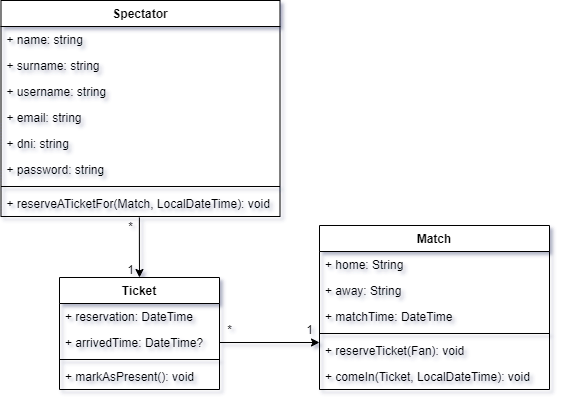

The diagram above was exported from draw.io. Its source (the exported page's mxGraphModel, read from the mxfile embedded in the PNG):
<mxGraphModel dx="1108" dy="393" grid="1" gridSize="10" guides="1" tooltips="1" connect="1" arrows="1" fold="1" page="1" pageScale="1" pageWidth="827" pageHeight="1169" math="0" shadow="0">
  <root>
    <mxCell id="0" />
    <mxCell id="1" parent="0" />
    <mxCell id="WryeNXW7kkVEl4frExfs-42" style="edgeStyle=orthogonalEdgeStyle;rounded=0;orthogonalLoop=1;jettySize=auto;html=1;exitX=0.496;exitY=1.038;exitDx=0;exitDy=0;entryX=0.5;entryY=0;entryDx=0;entryDy=0;startArrow=none;startFill=0;exitPerimeter=0;" parent="1" source="WryeNXW7kkVEl4frExfs-86" target="PAtIMX2tmzlYb6z-X-oG-19" edge="1">
      <mxGeometry relative="1" as="geometry">
        <mxPoint x="90" y="319" as="sourcePoint" />
      </mxGeometry>
    </mxCell>
    <mxCell id="WryeNXW7kkVEl4frExfs-43" value="*" style="text;html=1;align=center;verticalAlign=middle;resizable=0;points=[];autosize=1;strokeColor=none;fillColor=none;" parent="1" vertex="1">
      <mxGeometry x="231" y="297" width="20" height="20" as="geometry" />
    </mxCell>
    <mxCell id="WryeNXW7kkVEl4frExfs-44" value="1" style="text;html=1;align=center;verticalAlign=middle;resizable=0;points=[];autosize=1;strokeColor=none;fillColor=none;" parent="1" vertex="1">
      <mxGeometry x="231" y="340" width="20" height="20" as="geometry" />
    </mxCell>
    <mxCell id="WryeNXW7kkVEl4frExfs-49" value="Spectator" style="swimlane;fontStyle=1;align=center;verticalAlign=top;childLayout=stackLayout;horizontal=1;startSize=26;horizontalStack=0;resizeParent=1;resizeParentMax=0;resizeLast=0;collapsible=1;marginBottom=0;" parent="1" vertex="1">
      <mxGeometry x="111.5" y="81" width="279" height="216" as="geometry" />
    </mxCell>
    <mxCell id="iSi0rcsCu6-kr98nf2bl-5" value="+ name: string" style="text;strokeColor=none;fillColor=none;align=left;verticalAlign=top;spacingLeft=4;spacingRight=4;overflow=hidden;rotatable=0;points=[[0,0.5],[1,0.5]];portConstraint=eastwest;" parent="WryeNXW7kkVEl4frExfs-49" vertex="1">
      <mxGeometry y="26" width="279" height="26" as="geometry" />
    </mxCell>
    <mxCell id="WryeNXW7kkVEl4frExfs-50" value="+ surname: string" style="text;strokeColor=none;fillColor=none;align=left;verticalAlign=top;spacingLeft=4;spacingRight=4;overflow=hidden;rotatable=0;points=[[0,0.5],[1,0.5]];portConstraint=eastwest;" parent="WryeNXW7kkVEl4frExfs-49" vertex="1">
      <mxGeometry y="52" width="279" height="26" as="geometry" />
    </mxCell>
    <mxCell id="iSi0rcsCu6-kr98nf2bl-4" value="+ username: string" style="text;strokeColor=none;fillColor=none;align=left;verticalAlign=top;spacingLeft=4;spacingRight=4;overflow=hidden;rotatable=0;points=[[0,0.5],[1,0.5]];portConstraint=eastwest;" parent="WryeNXW7kkVEl4frExfs-49" vertex="1">
      <mxGeometry y="78" width="279" height="26" as="geometry" />
    </mxCell>
    <mxCell id="WryeNXW7kkVEl4frExfs-52" value="+ email: string" style="text;strokeColor=none;fillColor=none;align=left;verticalAlign=top;spacingLeft=4;spacingRight=4;overflow=hidden;rotatable=0;points=[[0,0.5],[1,0.5]];portConstraint=eastwest;" parent="WryeNXW7kkVEl4frExfs-49" vertex="1">
      <mxGeometry y="104" width="279" height="26" as="geometry" />
    </mxCell>
    <mxCell id="iSi0rcsCu6-kr98nf2bl-6" value="+ dni: string" style="text;strokeColor=none;fillColor=none;align=left;verticalAlign=top;spacingLeft=4;spacingRight=4;overflow=hidden;rotatable=0;points=[[0,0.5],[1,0.5]];portConstraint=eastwest;" parent="WryeNXW7kkVEl4frExfs-49" vertex="1">
      <mxGeometry y="130" width="279" height="26" as="geometry" />
    </mxCell>
    <mxCell id="WryeNXW7kkVEl4frExfs-51" value="+ password: string&#10;" style="text;strokeColor=none;fillColor=none;align=left;verticalAlign=top;spacingLeft=4;spacingRight=4;overflow=hidden;rotatable=0;points=[[0,0.5],[1,0.5]];portConstraint=eastwest;" parent="WryeNXW7kkVEl4frExfs-49" vertex="1">
      <mxGeometry y="156" width="279" height="26" as="geometry" />
    </mxCell>
    <mxCell id="WryeNXW7kkVEl4frExfs-53" value="" style="line;strokeWidth=1;fillColor=none;align=left;verticalAlign=middle;spacingTop=-1;spacingLeft=3;spacingRight=3;rotatable=0;labelPosition=right;points=[];portConstraint=eastwest;" parent="WryeNXW7kkVEl4frExfs-49" vertex="1">
      <mxGeometry y="182" width="279" height="8" as="geometry" />
    </mxCell>
    <mxCell id="WryeNXW7kkVEl4frExfs-86" value="+ reserveATicketFor(Match, LocalDateTime): void" style="text;strokeColor=none;fillColor=none;align=left;verticalAlign=top;spacingLeft=4;spacingRight=4;overflow=hidden;rotatable=0;points=[[0,0.5],[1,0.5]];portConstraint=eastwest;" parent="WryeNXW7kkVEl4frExfs-49" vertex="1">
      <mxGeometry y="190" width="279" height="26" as="geometry" />
    </mxCell>
    <mxCell id="WryeNXW7kkVEl4frExfs-80" value="Match" style="swimlane;fontStyle=1;align=center;verticalAlign=top;childLayout=stackLayout;horizontal=1;startSize=26;horizontalStack=0;resizeParent=1;resizeParentMax=0;resizeLast=0;collapsible=1;marginBottom=0;" parent="1" vertex="1">
      <mxGeometry x="430" y="306" width="230" height="164" as="geometry" />
    </mxCell>
    <mxCell id="WryeNXW7kkVEl4frExfs-12" value="+ home: String&#10;" style="text;strokeColor=none;fillColor=none;align=left;verticalAlign=top;spacingLeft=4;spacingRight=4;overflow=hidden;rotatable=0;points=[[0,0.5],[1,0.5]];portConstraint=eastwest;" parent="WryeNXW7kkVEl4frExfs-80" vertex="1">
      <mxGeometry y="26" width="230" height="26" as="geometry" />
    </mxCell>
    <mxCell id="WryeNXW7kkVEl4frExfs-13" value="+ away: String" style="text;strokeColor=none;fillColor=none;align=left;verticalAlign=top;spacingLeft=4;spacingRight=4;overflow=hidden;rotatable=0;points=[[0,0.5],[1,0.5]];portConstraint=eastwest;" parent="WryeNXW7kkVEl4frExfs-80" vertex="1">
      <mxGeometry y="52" width="230" height="26" as="geometry" />
    </mxCell>
    <mxCell id="WryeNXW7kkVEl4frExfs-19" value="+ matchTime: DateTime&#10;" style="text;strokeColor=none;fillColor=none;align=left;verticalAlign=top;spacingLeft=4;spacingRight=4;overflow=hidden;rotatable=0;points=[[0,0.5],[1,0.5]];portConstraint=eastwest;" parent="WryeNXW7kkVEl4frExfs-80" vertex="1">
      <mxGeometry y="78" width="230" height="26" as="geometry" />
    </mxCell>
    <mxCell id="WryeNXW7kkVEl4frExfs-82" value="" style="line;strokeWidth=1;fillColor=none;align=left;verticalAlign=middle;spacingTop=-1;spacingLeft=3;spacingRight=3;rotatable=0;labelPosition=right;points=[];portConstraint=eastwest;" parent="WryeNXW7kkVEl4frExfs-80" vertex="1">
      <mxGeometry y="104" width="230" height="8" as="geometry" />
    </mxCell>
    <mxCell id="WryeNXW7kkVEl4frExfs-75" value="+ reserveTicket(Fan): void" style="text;strokeColor=none;fillColor=none;align=left;verticalAlign=top;spacingLeft=4;spacingRight=4;overflow=hidden;rotatable=0;points=[[0,0.5],[1,0.5]];portConstraint=eastwest;" parent="WryeNXW7kkVEl4frExfs-80" vertex="1">
      <mxGeometry y="112" width="230" height="26" as="geometry" />
    </mxCell>
    <mxCell id="bEeoYSDgjYbJWVffQa5z-3" value="+ comeIn(Ticket, LocalDateTime): void" style="text;strokeColor=none;fillColor=none;align=left;verticalAlign=top;spacingLeft=4;spacingRight=4;overflow=hidden;rotatable=0;points=[[0,0.5],[1,0.5]];portConstraint=eastwest;" parent="WryeNXW7kkVEl4frExfs-80" vertex="1">
      <mxGeometry y="138" width="230" height="26" as="geometry" />
    </mxCell>
    <mxCell id="PAtIMX2tmzlYb6z-X-oG-19" value="Ticket" style="swimlane;fontStyle=1;align=center;verticalAlign=top;childLayout=stackLayout;horizontal=1;startSize=26;horizontalStack=0;resizeParent=1;resizeParentMax=0;resizeLast=0;collapsible=1;marginBottom=0;" parent="1" vertex="1">
      <mxGeometry x="170" y="358" width="160" height="112" as="geometry" />
    </mxCell>
    <mxCell id="WryeNXW7kkVEl4frExfs-41" value="+ reservation: DateTime" style="text;strokeColor=none;fillColor=none;align=left;verticalAlign=top;spacingLeft=4;spacingRight=4;overflow=hidden;rotatable=0;points=[[0,0.5],[1,0.5]];portConstraint=eastwest;" parent="PAtIMX2tmzlYb6z-X-oG-19" vertex="1">
      <mxGeometry y="26" width="160" height="26" as="geometry" />
    </mxCell>
    <mxCell id="WryeNXW7kkVEl4frExfs-91" value="+ arrivedTime: DateTime?" style="text;strokeColor=none;fillColor=none;align=left;verticalAlign=top;spacingLeft=4;spacingRight=4;overflow=hidden;rotatable=0;points=[[0,0.5],[1,0.5]];portConstraint=eastwest;" parent="PAtIMX2tmzlYb6z-X-oG-19" vertex="1">
      <mxGeometry y="52" width="160" height="26" as="geometry" />
    </mxCell>
    <mxCell id="PAtIMX2tmzlYb6z-X-oG-21" value="" style="line;strokeWidth=1;fillColor=none;align=left;verticalAlign=middle;spacingTop=-1;spacingLeft=3;spacingRight=3;rotatable=0;labelPosition=right;points=[];portConstraint=eastwest;" parent="PAtIMX2tmzlYb6z-X-oG-19" vertex="1">
      <mxGeometry y="78" width="160" height="8" as="geometry" />
    </mxCell>
    <mxCell id="PAtIMX2tmzlYb6z-X-oG-22" value="+ markAsPresent(): void" style="text;strokeColor=none;fillColor=none;align=left;verticalAlign=top;spacingLeft=4;spacingRight=4;overflow=hidden;rotatable=0;points=[[0,0.5],[1,0.5]];portConstraint=eastwest;" parent="PAtIMX2tmzlYb6z-X-oG-19" vertex="1">
      <mxGeometry y="86" width="160" height="26" as="geometry" />
    </mxCell>
    <mxCell id="iSi0rcsCu6-kr98nf2bl-1" style="edgeStyle=orthogonalEdgeStyle;rounded=0;orthogonalLoop=1;jettySize=auto;html=1;exitX=1;exitY=0.5;exitDx=0;exitDy=0;" parent="1" source="WryeNXW7kkVEl4frExfs-91" edge="1">
      <mxGeometry relative="1" as="geometry">
        <mxPoint x="430" y="423" as="targetPoint" />
      </mxGeometry>
    </mxCell>
    <mxCell id="iSi0rcsCu6-kr98nf2bl-2" value="1" style="text;html=1;align=center;verticalAlign=middle;resizable=0;points=[];autosize=1;strokeColor=none;fillColor=none;" parent="1" vertex="1">
      <mxGeometry x="410" y="400" width="20" height="20" as="geometry" />
    </mxCell>
    <mxCell id="iSi0rcsCu6-kr98nf2bl-3" value="*" style="text;html=1;align=center;verticalAlign=middle;resizable=0;points=[];autosize=1;strokeColor=none;fillColor=none;" parent="1" vertex="1">
      <mxGeometry x="330" y="400" width="20" height="20" as="geometry" />
    </mxCell>
  </root>
</mxGraphModel>